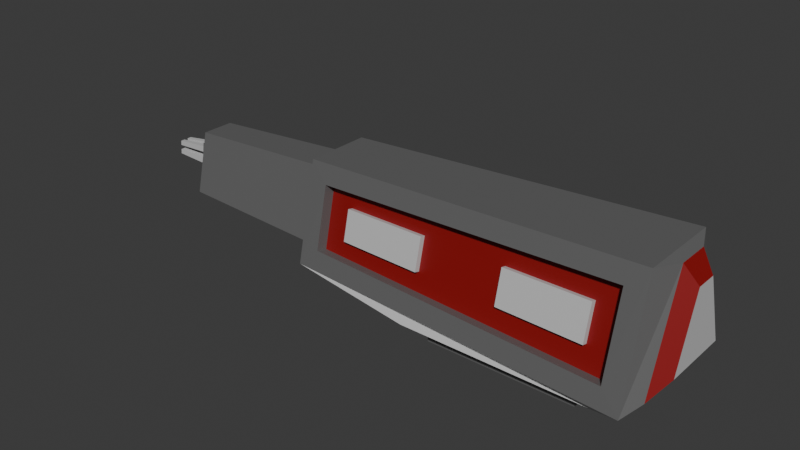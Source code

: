 # Source: mining_laser_5.blend  (saved by Blender 4.3.34; exported with 4.5.12 LTS)
import bpy
from mathutils import Matrix  # noqa: F401  (used for matrix-valued properties, if any)

bpy.ops.wm.read_factory_settings(use_empty=True)
scene = bpy.context.scene
scene.name = 'Scene'

# ---- collections
col_collection = bpy.data.collections.new('Collection'); scene.collection.children.link(col_collection)

# ---- materials (node trees are filled in below, after node groups)
mat_main = bpy.data.materials.new('Main')
mat_accent = bpy.data.materials.new('Accent')
mat_accent2 = bpy.data.materials.new('Accent2')

# ---- material node trees
mat_main.use_nodes = True; mat_main.node_tree.nodes.clear()
_N = mat_main.node_tree.nodes; _L = mat_main.node_tree.links
n0 = _N.new('ShaderNodeBsdfPrincipled'); n0.name = 'Principled BSDF'; n0.location = (10, 300)
n0.inputs[0].default_value = (0.1859, 0.1859, 0.1859, 1.0)
n0.inputs[1].default_value = 0.3228
n1 = _N.new('ShaderNodeOutputMaterial'); n1.name = 'Material Output'; n1.location = (300, 300)
_L.new(n0.outputs[0], n1.inputs[0])
n1.is_active_output = True
mat_accent.use_nodes = True; mat_accent.node_tree.nodes.clear()
_N = mat_accent.node_tree.nodes; _L = mat_accent.node_tree.links
n0 = _N.new('ShaderNodeBsdfPrincipled'); n0.name = 'Principled BSDF'; n0.location = (10, 300)
n0.inputs[0].default_value = (0.5784, 0.5784, 0.5784, 1.0)
n1 = _N.new('ShaderNodeOutputMaterial'); n1.name = 'Material Output'; n1.location = (300, 300)
_L.new(n0.outputs[0], n1.inputs[0])
n1.is_active_output = True
mat_accent2.use_nodes = True; mat_accent2.node_tree.nodes.clear()
_N = mat_accent2.node_tree.nodes; _L = mat_accent2.node_tree.links
n0 = _N.new('ShaderNodeBsdfPrincipled'); n0.name = 'Principled BSDF'; n0.location = (10, 300)
n0.inputs[0].default_value = (0.2574, 0.00376, 0.005019, 1.0)
n1 = _N.new('ShaderNodeOutputMaterial'); n1.name = 'Material Output'; n1.location = (300, 300)
_L.new(n0.outputs[0], n1.inputs[0])
n1.is_active_output = True

# ---- world
world_world = bpy.data.worlds.new('World'); scene.world = world_world
world_world.use_nodes = True; world_world.node_tree.nodes.clear()
_N = world_world.node_tree.nodes; _L = world_world.node_tree.links
n0 = _N.new('ShaderNodeOutputWorld'); n0.name = 'World Output'; n0.location = (300, 300)
n1 = _N.new('ShaderNodeBackground'); n1.name = 'Background'; n1.location = (10, 300)
n1.inputs[0].default_value = (0.05088, 0.05088, 0.05088, 1.0)
_L.new(n1.outputs[0], n0.inputs[0])
n0.is_active_output = True
world_world.color = (0.05088, 0.05088, 0.05088)
world_world.sun_shadow_jitter_overblur = 0.0

# ---- meshes
me_cube_001 = bpy.data.meshes.new('Cube.001')
me_cube_001.from_pydata([(0.4793, -0.33, -0.4478), (0.4793, -0.33, -0.5505), (0.4793, 0.33, -0.4478), (0.4793, 0.33, -0.5505), (1.479, -0.33, -0.4478), (1.479, -0.33, -0.5505), (1.479, 0.33, -0.4478), (1.479, 0.33, -0.5505), (0.3444, 0.419, -0.4478), (0.3444, -0.419, -0.4478), (1.614, 0.419, -0.4478), (1.614, -0.419, -0.4478), (-0.5102, 0.2492, -0.2811), (-0.5102, -0.2492, -0.2811), (1.887, 0.355, -0.327), (1.887, -0.355, -0.327), (-0.5102, 0.1356, 0.2138), (-0.5102, -0.1356, 0.2138), (1.887, 0.1107, 0.3808), (1.887, -0.1107, 0.3808), (1.681, -0.4414, -0.2657), (1.813, 0.4775, -0.3957), (1.681, -0.3097, 0.2644), (1.813, 0.2828, 0.3985), (1.973, -0.2336, -0.206), (1.973, 0.2336, -0.206), (1.973, -0.07284, 0.2598), (1.973, 0.07284, 0.2598), (-0.5102, 0.3741, -0.3648), (-0.3785, -0.3491, -0.2384), (-0.5102, 0.2216, 0.2974), (-0.3785, -0.2559, 0.1749), (-1.634, 0.1237, -0.1732), (-1.634, -0.1237, -0.1732), (-1.634, 0.09563, 0.0446), (-1.634, -0.09563, 0.0446), (-1.634, 0.2068, -0.2696), (-1.634, -0.2068, -0.2696), (-1.634, 0.1126, 0.1411), (-1.634, -0.1126, 0.1411), (-1.684, 0.1237, -0.1732), (-1.684, -0.1237, -0.1732), (-1.684, 0.09563, 0.0446), (-1.684, -0.09563, 0.0446), (-1.684, 0.1237, -0.1732), (-1.684, -0.1237, -0.1732), (-1.684, 0.09563, 0.0446), (-1.684, -0.09563, 0.0446), (-1.684, 0.07424, -0.1732), (-1.684, 0.02475, -0.1732), (-1.684, -0.02475, -0.1732), (-1.684, -0.07424, -0.1732), (-1.684, 0.05738, 0.0446), (-1.684, 0.01913, 0.0446), (-1.684, -0.01913, 0.0446), (-1.684, -0.05738, 0.0446), (-1.684, -0.1181, -0.1296), (-1.684, -0.1125, -0.08605), (-1.684, -0.1069, -0.0425), (-1.684, -0.1013, 0.001049), (-1.684, 0.1013, 0.001049), (-1.684, 0.1069, -0.0425), (-1.684, 0.1125, -0.08605), (-1.684, 0.1181, -0.1296), (-1.684, -0.07087, -0.1296), (-1.684, -0.0675, -0.08605), (-1.684, -0.06412, -0.0425), (-1.684, -0.06075, 0.001049), (-1.684, -0.02362, -0.1296), (-1.684, -0.0225, -0.08605), (-1.684, -0.02137, -0.0425), (-1.684, -0.02025, 0.001049), (-1.684, 0.02362, -0.1296), (-1.684, 0.0225, -0.08605), (-1.684, 0.02137, -0.0425), (-1.684, 0.02025, 0.001049), (-1.684, 0.07087, -0.1296), (-1.684, 0.0675, -0.08605), (-1.684, 0.06412, -0.0425), (-1.684, 0.06075, 0.001049), (-1.988, -0.05074, -0.1306), (-1.988, -0.04833, -0.09944), (-1.988, -0.04591, -0.06826), (-1.988, -0.0435, -0.03708), (-1.988, -0.01691, -0.1306), (-1.988, -0.01611, -0.09944), (-1.988, -0.0153, -0.06826), (-1.988, -0.0145, -0.03708), (-1.988, 0.01691, -0.1306), (-1.988, 0.01611, -0.09944), (-1.988, 0.0153, -0.06826), (-1.988, 0.0145, -0.03708), (-1.988, 0.05074, -0.1306), (-1.988, 0.04833, -0.09944), (-1.988, 0.04591, -0.06826), (-1.988, 0.0435, -0.03708), (-0.5102, -0.3741, -0.3648), (1.813, -0.4775, -0.3957), (-0.5102, -0.2216, 0.2974), (1.813, -0.2828, 0.3985), (-0.3755, -0.2742, -0.2562), (1.684, -0.3665, -0.2835), (-0.3756, -0.181, 0.1571), (1.684, -0.2348, 0.2465), (-0.3755, -0.2742, -0.2562), (1.684, -0.3665, -0.2835), (-0.3756, -0.181, 0.1571), (1.684, -0.2348, 0.2465), (0.03638, -0.2927, -0.2617), (0.4483, -0.3112, -0.2671), (0.8602, -0.3296, -0.2726), (1.272, -0.3481, -0.2781), (0.03634, -0.1918, 0.1749), (0.4483, -0.2025, 0.1928), (0.8602, -0.2133, 0.2107), (1.272, -0.224, 0.2286), (-0.3756, -0.2432, -0.1185), (-0.3756, -0.2121, 0.0193), (1.684, -0.2787, 0.06984), (1.684, -0.3226, -0.1068), (1.514, -0.3234, -0.1386), (1.514, -0.2659, 0.09649), (0.9409, -0.3013, -0.1418), (0.9409, -0.2473, 0.08242), (0.3675, -0.2792, -0.1451), (0.3675, -0.2288, 0.06835), (-0.2058, -0.2571, -0.1483), (-0.2059, -0.2103, 0.05428), (1.513, -0.358, -0.1304), (1.513, -0.3005, 0.1047), (0.9396, -0.3359, -0.1336), (0.9396, -0.282, 0.09067), (0.3662, -0.3138, -0.1368), (0.3662, -0.2634, 0.0766), (-0.2072, -0.2917, -0.1401), (-0.2072, -0.2449, 0.06253)], [], [(0, 2, 3, 1), (2, 6, 7, 3), (6, 4, 5, 7), (4, 0, 1, 5), (4, 11, 9, 0), (7, 5, 1, 3), (10, 21, 97, 11), (2, 8, 10, 6), (0, 9, 8, 2), (6, 10, 11, 4), (22, 103, 101, 20), (9, 96, 28, 8), (11, 97, 96, 9), (8, 28, 21, 10), (30, 98, 99, 23), (28, 30, 23, 21), (18, 27, 25, 14), (12, 36, 38, 16), (15, 97, 21, 14), (18, 23, 99, 19), (19, 99, 97, 15), (14, 21, 23, 18), (25, 27, 26, 24), (19, 26, 27, 18), (15, 24, 26, 19), (14, 25, 24, 15), (12, 28, 96, 13), (17, 98, 30, 16), (13, 96, 98, 17), (16, 30, 28, 12), (35, 43, 41, 33), (16, 38, 39, 17), (17, 39, 37, 13), (13, 37, 36, 12), (32, 36, 37, 33), (35, 39, 38, 34), (33, 37, 39, 35), (34, 38, 36, 32), (59, 47, 55, 67), (33, 41, 40, 32), (32, 40, 42, 34), (34, 42, 43, 35), (79, 52, 46, 60), (67, 55, 54, 71), (71, 54, 53, 75), (75, 53, 52, 79), (49, 72, 76, 48), (71, 87, 83, 67), (73, 74, 78, 77), (79, 95, 91, 75), (50, 68, 72, 49), (68, 69, 73, 72), (69, 70, 74, 73), (70, 71, 75, 74), (51, 64, 68, 50), (66, 82, 86, 70), (65, 66, 70, 69), (75, 91, 90, 74), (48, 76, 63, 44), (76, 77, 62, 63), (77, 78, 61, 62), (78, 79, 60, 61), (45, 56, 64, 51), (56, 57, 65, 64), (57, 58, 66, 65), (58, 59, 67, 66), (88, 89, 93, 92), (90, 91, 95, 94), (80, 81, 85, 84), (82, 83, 87, 86), (68, 84, 85, 69), (76, 92, 93, 77), (70, 86, 87, 71), (78, 94, 95, 79), (65, 81, 80, 64), (72, 88, 92, 76), (73, 89, 88, 72), (64, 80, 84, 68), (77, 93, 89, 73), (69, 85, 81, 65), (67, 83, 82, 66), (74, 90, 94, 78), (29, 96, 97, 20), (22, 99, 98, 31), (31, 98, 96, 29), (20, 97, 99, 22), (118, 107, 115, 121), (31, 102, 103, 22), (29, 100, 102, 31), (20, 101, 100, 29), (127, 112, 106, 117), (121, 115, 114, 123), (123, 114, 113, 125), (125, 113, 112, 127), (109, 124, 126, 108), (121, 129, 128, 120), (110, 122, 124, 109), (122, 123, 125, 124), (111, 120, 122, 110), (120, 128, 130, 122), (108, 126, 116, 104), (126, 127, 117, 116), (105, 119, 120, 111), (119, 118, 121, 120), (132, 133, 135, 134), (128, 129, 131, 130), (124, 132, 134, 126), (123, 131, 129, 121), (127, 135, 133, 125), (126, 134, 135, 127), (125, 133, 132, 124), (122, 130, 131, 123)])
me_cube_001.polygons.foreach_set('material_index', [0, 0, 0, 0, 0, 0, 1, 0, 0, 0, 0, 0, 1, 1, 0, 0, 2, 0, 0, 0, 0, 0, 1, 2, 2, 2, 2, 2, 2, 2, 0, 0, 0, 0, 2, 2, 2, 2, 0, 0, 0, 0, 0, 0, 0, 0, 0, 1, 0, 1, 0, 0, 0, 0, 0, 1, 0, 1, 0, 0, 0, 0, 0, 0, 0, 0, 1, 1, 1, 1, 1, 1, 1, 1, 1, 1, 1, 1, 1, 1, 1, 1, 0, 0, 0, 0, 2, 0, 0, 0, 2, 2, 2, 2, 2, 1, 2, 2, 2, 1, 2, 2, 2, 2, 1, 1, 1, 1, 1, 1, 1, 1])
_uv = me_cube_001.uv_layers.new(name='UVMap')
_uv.uv.foreach_set('vector', [0.375, 0.0, 0.375, 0.25, 0.625, 0.25, 0.625, 0.0, 0.375, 0.25, 0.375, 0.5, 0.625, 0.5, 0.625, 0.25, 0.375, 0.5, 0.375, 0.75, 0.625, 0.75, 0.625, 0.5, 0.375, 0.75, 0.375, 1.0, 0.625, 1.0, 0.625, 0.75, 0.375, 0.75, 0.375, 0.75, 0.375, 1.0, 0.375, 1.0, 0.625, 0.5, 0.625, 0.75, 0.875, 0.75, 0.875, 0.5, 0.375, 0.5, 0.375, 0.5, 0.375, 0.75, 0.375, 0.75, 0.375, 0.25, 0.375, 0.25, 0.375, 0.5, 0.375, 0.5, 0.375, 0.0, 0.375, 0.0, 0.375, 0.25, 0.375, 0.25, 0.375, 0.5, 0.375, 0.5, 0.375, 0.75, 0.375, 0.75, 0.375, 0.7642, 0.375, 0.7642, 0.375, 0.7642, 0.375, 0.7642, 0.375, 0.0, 0.375, 0.0, 0.375, 0.25, 0.375, 0.25, 0.375, 0.75, 0.375, 0.75, 0.375, 1.0, 0.375, 1.0, 0.375, 0.25, 0.375, 0.25, 0.375, 0.5, 0.375, 0.5, 0.125, 0.5, 0.125, 0.75, 0.375, 0.75, 0.375, 0.5, 0.375, 0.25, 0.375, 0.25, 0.375, 0.5, 0.375, 0.5, 0.375, 0.5896, 0.375, 0.5896, 0.375, 0.556, 0.375, 0.556, 0.375, 0.1838, 0.375, 0.1838, 0.375, 0.1445, 0.375, 0.1445, 0.375, 0.694, 0.375, 0.75, 0.375, 0.5, 0.375, 0.556, 0.375, 0.5896, 0.375, 0.5, 0.375, 0.75, 0.375, 0.6604, 0.375, 0.6604, 0.375, 0.75, 0.375, 0.75, 0.375, 0.694, 0.375, 0.556, 0.375, 0.5, 0.375, 0.5, 0.375, 0.5896, 0.375, 0.556, 0.375, 0.5896, 0.375, 0.6604, 0.375, 0.694, 0.375, 0.6604, 0.375, 0.6604, 0.375, 0.5896, 0.375, 0.5896, 0.375, 0.694, 0.375, 0.694, 0.375, 0.6604, 0.375, 0.6604, 0.375, 0.556, 0.375, 0.556, 0.375, 0.694, 0.375, 0.694, 0.375, 0.1838, 0.375, 0.25, 0.375, 0.0, 0.375, 0.06622, 0.375, 0.1055, 0.375, 0.0, 0.375, 0.25, 0.375, 0.1445, 0.375, 0.06622, 0.375, 0.0, 0.375, 0.0, 0.375, 0.1055, 0.375, 0.1445, 0.375, 0.25, 0.375, 0.25, 0.375, 0.1838, 0.375, 0.1222, 0.375, 0.1222, 0.375, 0.09596, 0.375, 0.09596, 0.375, 0.1445, 0.375, 0.1445, 0.375, 0.1055, 0.375, 0.1055, 0.375, 0.1055, 0.375, 0.1055, 0.375, 0.06622, 0.375, 0.06622, 0.375, 0.06622, 0.375, 0.06622, 0.375, 0.1838, 0.375, 0.1838, 0.375, 0.154, 0.375, 0.1838, 0.375, 0.06622, 0.375, 0.09596, 0.375, 0.1222, 0.375, 0.1055, 0.375, 0.1445, 0.375, 0.1278, 0.375, 0.09596, 0.375, 0.06622, 0.375, 0.1055, 0.375, 0.1222, 0.375, 0.1278, 0.375, 0.1445, 0.375, 0.1838, 0.375, 0.154, 0.375, 0.117, 0.375, 0.1222, 0.375, 0.1233, 0.375, 0.1202, 0.375, 0.09596, 0.375, 0.09596, 0.375, 0.154, 0.375, 0.154, 0.375, 0.154, 0.375, 0.154, 0.375, 0.1278, 0.375, 0.1278, 0.375, 0.1278, 0.375, 0.1278, 0.375, 0.1222, 0.375, 0.1222, 0.375, 0.1298, 0.375, 0.1267, 0.375, 0.1278, 0.375, 0.133, 0.375, 0.1202, 0.375, 0.1233, 0.375, 0.1244, 0.375, 0.1234, 0.375, 0.1234, 0.375, 0.1244, 0.375, 0.1256, 0.375, 0.1266, 0.375, 0.1266, 0.375, 0.1256, 0.375, 0.1267, 0.375, 0.1298, 0.375, 0.1308, 0.375, 0.1298, 0.375, 0.1393, 0.375, 0.1424, 0.375, 0.1234, 0.375, 0.1234, 0.375, 0.1202, 0.375, 0.1202, 0.375, 0.1287, 0.375, 0.1277, 0.375, 0.133, 0.375, 0.1361, 0.375, 0.1298, 0.375, 0.1298, 0.375, 0.1266, 0.375, 0.1266, 0.375, 0.1192, 0.375, 0.1202, 0.375, 0.1298, 0.375, 0.1308, 0.375, 0.1202, 0.375, 0.1213, 0.375, 0.1287, 0.375, 0.1298, 0.375, 0.1213, 0.375, 0.1223, 0.375, 0.1277, 0.375, 0.1287, 0.375, 0.1223, 0.375, 0.1234, 0.375, 0.1266, 0.375, 0.1277, 0.375, 0.1076, 0.375, 0.1107, 0.375, 0.1202, 0.375, 0.1192, 0.375, 0.117, 0.375, 0.117, 0.375, 0.1223, 0.375, 0.1223, 0.375, 0.1139, 0.375, 0.117, 0.375, 0.1223, 0.375, 0.1213, 0.375, 0.1266, 0.375, 0.1266, 0.375, 0.1277, 0.375, 0.1277, 0.375, 0.1424, 0.375, 0.1393, 0.375, 0.1488, 0.375, 0.154, 0.375, 0.1393, 0.375, 0.1361, 0.375, 0.1435, 0.375, 0.1488, 0.375, 0.1361, 0.375, 0.133, 0.375, 0.1383, 0.375, 0.1435, 0.375, 0.133, 0.375, 0.1298, 0.375, 0.133, 0.375, 0.1383, 0.375, 0.09596, 0.375, 0.1012, 0.375, 0.1107, 0.375, 0.1076, 0.375, 0.1012, 0.375, 0.1065, 0.375, 0.1139, 0.375, 0.1107, 0.375, 0.1065, 0.375, 0.1117, 0.375, 0.117, 0.375, 0.1139, 0.375, 0.1117, 0.375, 0.117, 0.375, 0.1202, 0.375, 0.117, 0.375, 0.1298, 0.375, 0.1287, 0.375, 0.1361, 0.375, 0.1393, 0.375, 0.1277, 0.375, 0.1266, 0.375, 0.1298, 0.375, 0.133, 0.375, 0.1107, 0.375, 0.1139, 0.375, 0.1213, 0.375, 0.1202, 0.375, 0.117, 0.375, 0.1202, 0.375, 0.1234, 0.375, 0.1223, 0.375, 0.1202, 0.375, 0.1202, 0.375, 0.1213, 0.375, 0.1213, 0.375, 0.1393, 0.375, 0.1393, 0.375, 0.1361, 0.375, 0.1361, 0.375, 0.1223, 0.375, 0.1223, 0.375, 0.1234, 0.375, 0.1234, 0.375, 0.133, 0.375, 0.133, 0.375, 0.1298, 0.375, 0.1298, 0.375, 0.1139, 0.375, 0.1139, 0.375, 0.1107, 0.375, 0.1107, 0.375, 0.1298, 0.375, 0.1298, 0.375, 0.1393, 0.375, 0.1393, 0.375, 0.1287, 0.375, 0.1287, 0.375, 0.1298, 0.375, 0.1298, 0.375, 0.1107, 0.375, 0.1107, 0.375, 0.1202, 0.375, 0.1202, 0.375, 0.1361, 0.375, 0.1361, 0.375, 0.1287, 0.375, 0.1287, 0.375, 0.1213, 0.375, 0.1213, 0.375, 0.1139, 0.375, 0.1139, 0.375, 0.1202, 0.375, 0.1202, 0.375, 0.117, 0.375, 0.117, 0.375, 0.1277, 0.375, 0.1277, 0.375, 0.133, 0.375, 0.133, 0.375, 0.9858, 0.375, 1.0, 0.375, 0.75, 0.375, 0.7642, 0.375, 0.7642, 0.375, 0.75, 0.375, 1.0, 0.375, 0.9858, 0.375, 0.9858, 0.375, 1.0, 0.375, 1.0, 0.375, 0.9858, 0.375, 0.7642, 0.375, 0.75, 0.375, 0.75, 0.375, 0.7642, 0.375, 0.7642, 0.375, 0.7642, 0.375, 0.8085, 0.375, 0.8085, 0.375, 0.9858, 0.375, 0.9858, 0.375, 0.7642, 0.375, 0.7642, 0.375, 0.9858, 0.375, 0.9858, 0.375, 0.9858, 0.375, 0.9858, 0.375, 0.7642, 0.375, 0.7642, 0.375, 0.9858, 0.375, 0.9858, 0.375, 0.9415, 0.375, 0.9415, 0.375, 0.9858, 0.375, 0.9858, 0.375, 0.8085, 0.375, 0.8085, 0.375, 0.8528, 0.375, 0.8528, 0.375, 0.8528, 0.375, 0.8528, 0.375, 0.8972, 0.375, 0.8972, 0.375, 0.8972, 0.375, 0.8972, 0.375, 0.9415, 0.375, 0.9415, 0.375, 0.8972, 0.375, 0.8972, 0.375, 0.9415, 0.375, 0.9415, 0.375, 0.8085, 0.375, 0.8085, 0.375, 0.8085, 0.375, 0.8085, 0.375, 0.8528, 0.375, 0.8528, 0.375, 0.8972, 0.375, 0.8972, 0.375, 0.8528, 0.375, 0.8528, 0.375, 0.8972, 0.375, 0.8972, 0.375, 0.8085, 0.375, 0.8085, 0.375, 0.8528, 0.375, 0.8528, 0.375, 0.8085, 0.375, 0.8085, 0.375, 0.8528, 0.375, 0.8528, 0.375, 0.9415, 0.375, 0.9415, 0.375, 0.9858, 0.375, 0.9858, 0.375, 0.9415, 0.375, 0.9415, 0.375, 0.9858, 0.375, 0.9858, 0.375, 0.7642, 0.375, 0.7642, 0.375, 0.8085, 0.375, 0.8085, 0.375, 0.7642, 0.375, 0.7642, 0.375, 0.8085, 0.375, 0.8085, 0.375, 0.8972, 0.375, 0.8972, 0.375, 0.9415, 0.375, 0.9415, 0.375, 0.8085, 0.375, 0.8085, 0.375, 0.8528, 0.375, 0.8528, 0.375, 0.8972, 0.375, 0.8972, 0.375, 0.9415, 0.375, 0.9415, 0.375, 0.8528, 0.375, 0.8528, 0.375, 0.8085, 0.375, 0.8085, 0.375, 0.9415, 0.375, 0.9415, 0.375, 0.8972, 0.375, 0.8972, 0.375, 0.9415, 0.375, 0.9415, 0.375, 0.9415, 0.375, 0.9415, 0.375, 0.8972, 0.375, 0.8972, 0.375, 0.8972, 0.375, 0.8972, 0.375, 0.8528, 0.375, 0.8528, 0.375, 0.8528, 0.375, 0.8528])
me_cube_001.materials.append(mat_main)
me_cube_001.materials.append(mat_accent)
me_cube_001.materials.append(mat_accent2)
me_cube_001.update()

# ---- objects
ob_mininglaser5 = bpy.data.objects.new('MiningLaser5', me_cube_001)

# ---- transforms, parenting, visibility, modifiers, constraints
ob_mininglaser5.location = (0.0, 0.0, 0.0)

# ---- collection membership
col_collection.objects.link(ob_mininglaser5)

# ---- scene / render settings (as saved in the file)
scene.frame_start = 1; scene.frame_end = 250; scene.frame_set(1)
scene.render.engine = 'BLENDER_EEVEE_NEXT'
bpy.context.view_layer.update()

# ---- added for rendering (the .blend has no active camera and no usable light): camera, sun
cam_auto = bpy.data.cameras.new('AutoCamera')
cam_auto.lens = 50.0
cam_auto.sensor_width = 36.0
cam_auto.clip_end = 1000.0
ob_auto_camera = bpy.data.objects.new('AutoCamera', cam_auto)
scene.collection.objects.link(ob_auto_camera)
ob_auto_camera.location = (3.86318, -4.64451, 3.02033)
ob_auto_camera.rotation_euler = (1.09748, -7.21219e-08, 0.694738)
scene.camera = ob_auto_camera
light_auto_sun = bpy.data.lights.new('AutoSun', 'SUN')
light_auto_sun.energy = 3.0
light_auto_sun.angle = 0.0523599
ob_auto_sun = bpy.data.objects.new('AutoSun', light_auto_sun)
scene.collection.objects.link(ob_auto_sun)
ob_auto_sun.rotation_euler = (0.872665, 0.174533, 0.523599)
bpy.context.view_layer.update()
